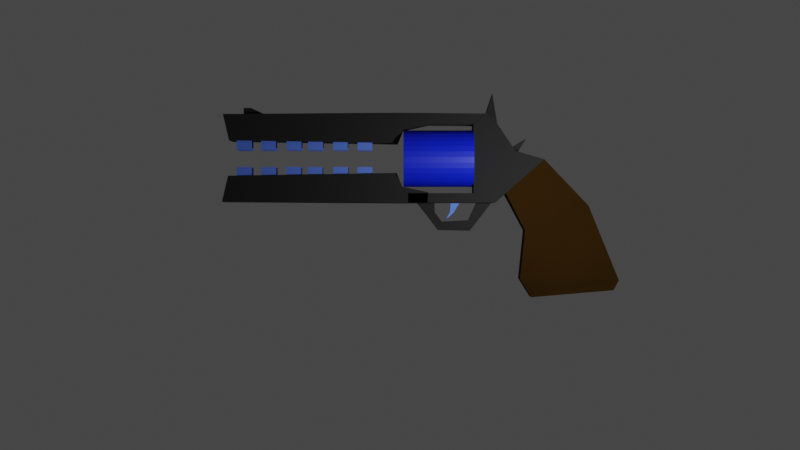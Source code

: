 # Source: revolver.blend  (saved by Blender 3.6.11; exported with 4.5.12 LTS)
import bpy
from mathutils import Matrix  # noqa: F401  (used for matrix-valued properties, if any)

bpy.ops.wm.read_factory_settings(use_empty=True)
scene = bpy.context.scene
scene.name = 'Scene'

# ---- collections
col_collection = bpy.data.collections.new('Collection'); scene.collection.children.link(col_collection)

# ---- materials (node trees are filled in below, after node groups)
mat_gunmat = bpy.data.materials.new('GunMat')
mat_gunmat.use_transparent_shadow = False
mat_gunmat.diffuse_color = (0.0, 0.0, 0.0, 1.0)
mat_gunmat.roughness = 0.7359
mat_gunmat.specular_intensity = 0.3282
mat_yeag = bpy.data.materials.new('Yeag')
mat_yeag.use_transparent_shadow = False
mat_handle = bpy.data.materials.new('Handle')
mat_handle.use_transparent_shadow = False
mat_material = bpy.data.materials.new('Material')
mat_material.use_transparent_shadow = False

# ---- material node trees
mat_gunmat.use_nodes = True; mat_gunmat.node_tree.nodes.clear()
_N = mat_gunmat.node_tree.nodes; _L = mat_gunmat.node_tree.links
n0 = _N.new('ShaderNodeOutputMaterial'); n0.name = 'Material Output'; n0.location = (300, 300)
n1 = _N.new('ShaderNodeBsdfPrincipled'); n1.name = 'Principled BSDF'; n1.location = (10, 300)
n1.distribution = 'GGX'
n1.subsurface_method = 'RANDOM_WALK_SKIN'
n1.inputs[0].default_value = (0.01885, 0.01885, 0.01885, 1.0)
n1.inputs[2].default_value = 1.0
n1.inputs[3].default_value = 1.45
n1.inputs[13].default_value = 0.4425
n1.inputs[27].default_value = (0.0, 0.0, 0.0, 1.0)
n1.inputs[28].default_value = 1.0
_L.new(n1.outputs[0], n0.inputs[0])
n0.is_active_output = True
mat_yeag.use_nodes = True; mat_yeag.node_tree.nodes.clear()
_N = mat_yeag.node_tree.nodes; _L = mat_yeag.node_tree.links
n0 = _N.new('ShaderNodeBsdfPrincipled'); n0.name = 'Principled BSDF'; n0.location = (10, 300)
n0.distribution = 'GGX'
n0.subsurface_method = 'RANDOM_WALK_SKIN'
n0.inputs[0].default_value = (0.1178, 0.2462, 1.0, 1.0)
n0.inputs[2].default_value = 0.7072
n0.inputs[3].default_value = 1.45
n0.inputs[27].default_value = (0.0, 0.0, 0.0, 1.0)
n0.inputs[28].default_value = 1.0
n1 = _N.new('ShaderNodeOutputMaterial'); n1.name = 'Material Output'; n1.location = (300, 300)
_L.new(n0.outputs[0], n1.inputs[0])
n1.is_active_output = True
mat_handle.use_nodes = True; mat_handle.node_tree.nodes.clear()
_N = mat_handle.node_tree.nodes; _L = mat_handle.node_tree.links
n0 = _N.new('ShaderNodeOutputMaterial'); n0.name = 'Material Output'; n0.location = (300, 300)
n1 = _N.new('ShaderNodeBsdfPrincipled'); n1.name = 'Principled BSDF'; n1.location = (-103, 436)
n1.distribution = 'GGX'
n1.subsurface_method = 'RANDOM_WALK_SKIN'
n1.inputs[0].default_value = (0.03741, 0.01645, 0.0, 1.0)
n1.inputs[2].default_value = 1.0
n1.inputs[3].default_value = 1.45
n1.inputs[9].default_value = (1.0, 0.2, 0.0)
n1.inputs[13].default_value = 0.0
n1.inputs[18].default_value = 0.2759
n1.inputs[20].default_value = 0.0
n1.inputs[27].default_value = (0.0, 0.0, 0.0, 1.0)
n1.inputs[28].default_value = 1.0
_L.new(n1.outputs[0], n0.inputs[0])
n0.is_active_output = True
mat_material.use_nodes = True; mat_material.node_tree.nodes.clear()
_N = mat_material.node_tree.nodes; _L = mat_material.node_tree.links
n0 = _N.new('ShaderNodeOutputMaterial'); n0.name = 'Material Output'; n0.location = (300, 300)
n1 = _N.new('ShaderNodeBsdfPrincipled'); n1.name = 'Principled BSDF'; n1.location = (10, 300)
n1.distribution = 'GGX'
n1.subsurface_method = 'RANDOM_WALK_SKIN'
n1.inputs[0].default_value = (0.0, 0.01601, 0.8, 1.0)
n1.inputs[3].default_value = 1.45
n1.inputs[27].default_value = (0.0, 0.0, 0.0, 1.0)
n1.inputs[28].default_value = 1.0
_L.new(n1.outputs[0], n0.inputs[0])
n0.is_active_output = True

# ---- world
world_world = bpy.data.worlds.new('World'); scene.world = world_world
world_world.use_nodes = True; world_world.node_tree.nodes.clear()
_N = world_world.node_tree.nodes; _L = world_world.node_tree.links
n0 = _N.new('ShaderNodeOutputWorld'); n0.name = 'World Output'; n0.location = (300, 300)
n1 = _N.new('ShaderNodeBackground'); n1.name = 'Background'; n1.location = (10, 300)
n1.inputs[0].default_value = (0.05088, 0.05088, 0.05088, 1.0)
_L.new(n1.outputs[0], n0.inputs[0])
n0.is_active_output = True
world_world.color = (0.05088, 0.05088, 0.05088)
world_world.use_sun_shadow = False
world_world.sun_shadow_jitter_overblur = 0.0

# ---- cameras
cam_camera = bpy.data.cameras.new('Camera')
cam_camera.clip_end = 100.0
cam_camera.ortho_scale = 7.314

# ---- lights
light_light = bpy.data.lights.new('Light', 'POINT')
light_light.transmission_factor = 0.0
light_light.energy = 1000.0
light_light.shadow_soft_size = 0.1
light_light.shadow_maximum_resolution = 0.006
light_light.use_absolute_resolution = True

# ---- meshes
me_cube_002 = bpy.data.meshes.new('Cube.002')
me_cube_002.from_pydata([(-1.205, 0.1682, -0.301), (-1.362, 1.705, -0.301), (0.8058, -0.6113, -0.301), (1.691, 1.73, -0.672), (-1.0, 2.283, -0.301), (1.522, 2.04, -0.672), (-1.819, -1.002, -0.4073), (-0.6056, -2.072, -0.4073), (-2.092, -3.199, -0.4073), (-1.525, -2.344, -0.413), (-2.142, -0.7097, -0.4073), (-2.415, -3.547, -0.4073), (-2.833, -0.7036, -0.4073), (-2.84, -3.191, -0.4073), (-2.169, -3.821, -0.1606), (-2.225, -4.169, -0.1606), (-1.525, -2.732, -0.413), (-1.825, -2.033, 0.129), (-1.696, -2.421, -0.1535), (-1.15, -2.749, -0.1535), (-1.601, -1.696, 0.129), (-1.601, -2.084, -0.1535), (-1.521, -2.132, -0.1535), (-3.858, -0.1303, 0.007298), (-1.362, 1.705, 0.0), (-1.205, 0.1682, 0.0), (1.691, 1.73, 0.0), (0.8058, -0.6113, 0.0), (1.522, 2.04, 0.0), (-1.0, 2.283, 0.0), (-1.819, -1.002, 0.0), (-0.6056, -2.072, 0.0), (-2.092, -3.199, 0.0), (-1.525, -2.344, 0.0), (-2.415, -3.547, 0.0), (-2.142, -0.7097, 0.0), (-2.84, -3.191, 0.0), (-2.833, -0.7036, 0.0), (-2.225, -4.169, 0.0), (-2.169, -3.821, 0.0), (-1.696, -2.421, 0.0), (-1.825, -2.032, 0.1174), (-1.15, -2.749, 0.0), (-1.601, -2.084, 0.0), (-1.521, -2.132, 0.0), (-1.601, -1.696, 0.1232), (-2.965, -0.6998, 0.0), (-4.901, -1.005, 0.4006), (-4.901, -1.005, 0.0), (-4.901, -0.7041, 0.4006), (-4.901, -0.7041, 0.0), (-2.724, -1.005, 0.4006), (-2.724, -1.005, 0.0), (-2.724, -0.7041, 0.4006), (-2.724, -0.7041, 0.0), (-2.728, -0.7056, 0.12), (-2.978, -0.1552, 0.12), (-2.247, -0.7089, 0.12), (-2.942, 0.1835, 0.12), (-2.728, -0.7056, 0.0), (-2.978, -0.1552, 0.0), (-2.247, -0.7089, 0.0), (-2.942, 0.1835, 0.0), (-3.824, -0.1081, 0.12), (-3.947, 0.1618, 0.12), (-3.947, 0.1618, 0.0), (-3.824, -0.1081, 0.0), (-4.053, -0.4014, 0.12), (-4.384, -0.4127, 0.12), (-4.384, -0.4127, 0.0), (-4.053, -0.4014, 0.0), (-4.06, -0.7592, 0.12), (-4.657, -0.7474, 0.12), (-4.657, -0.7474, 0.0), (-4.06, -0.7592, 0.0), (-3.446, -0.4014, 0.12), (-3.569, -0.4127, 0.12), (-3.569, -0.4127, 0.0), (-3.446, -0.4014, 0.0), (-3.235, -0.7592, 0.12), (-3.543, -0.7287, 0.12), (-3.543, -0.7287, 0.0), (-3.235, -0.7592, 0.0), (-3.608, -0.2515, 0.12), (-3.687, -0.2039, 0.12), (-3.687, -0.2039, 0.0), (-3.608, -0.2515, 0.0), (-10.74, -3.5, 0.3917), (-10.74, -3.5, 0.0), (-10.55, -2.677, 0.3917), (-10.55, -2.677, 0.0), (-5.18, -3.54, 0.4006), (-5.18, -3.54, 0.0), (-5.23, -2.59, 0.4006), (-5.23, -2.59, 0.0), (-10.11, -3.711, 0.0), (-10.11, -3.711, 0.1988), (-10.11, -3.459, 0.1988), (-10.11, -2.954, 0.0), (-9.881, -3.711, 0.0), (-9.881, -3.711, 0.1988), (-9.327, -3.454, 0.0), (-9.327, -3.454, 0.1988), (-4.237, -3.197, 0.0), (-4.237, -3.197, 0.4006), (-4.256, -3.531, 0.4006), (-4.256, -3.531, 0.0), (-4.718, -3.535, 0.4006), (-4.718, -3.535, 0.0), (-5.051, -3.023, 0.0), (-5.051, -3.023, 0.4006), (-11.34, -0.8327, 0.0), (-6.496, -2.672, 0.28), (-6.497, -2.377, 0.28), (-6.039, -2.671, 0.28), (-6.04, -2.376, 0.28), (-6.496, -2.672, 0.1418), (-6.497, -2.377, 0.1418), (-6.039, -2.671, 0.1418), (-6.04, -2.376, 0.1418), (-7.27, -2.672, 0.28), (-7.271, -2.377, 0.28), (-6.814, -2.671, 0.28), (-6.815, -2.376, 0.28), (-7.27, -2.672, 0.1418), (-7.271, -2.377, 0.1418), (-6.814, -2.671, 0.1418), (-6.815, -2.376, 0.1418), (-8.062, -2.672, 0.28), (-8.063, -2.377, 0.28), (-7.605, -2.671, 0.28), (-7.606, -2.376, 0.28), (-8.062, -2.672, 0.1418), (-8.063, -2.377, 0.1418), (-7.605, -2.671, 0.1418), (-7.606, -2.376, 0.1418), (-8.742, -2.672, 0.28), (-8.743, -2.377, 0.28), (-8.286, -2.671, 0.28), (-8.287, -2.376, 0.28), (-8.742, -2.672, 0.1418), (-8.743, -2.377, 0.1418), (-8.286, -2.671, 0.1418), (-8.287, -2.376, 0.1418), (-9.553, -2.672, 0.28), (-9.554, -2.377, 0.28), (-9.097, -2.671, 0.28), (-9.098, -2.376, 0.28), (-9.553, -2.672, 0.1418), (-9.554, -2.377, 0.1418), (-9.097, -2.671, 0.1418), (-9.098, -2.376, 0.1418), (-10.32, -2.672, 0.28), (-10.32, -2.377, 0.28), (-9.862, -2.671, 0.28), (-9.863, -2.376, 0.28), (-10.32, -2.672, 0.1418), (-10.32, -2.377, 0.1418), (-9.862, -2.671, 0.1418), (-9.863, -2.376, 0.1418), (-10.77, -0.7316, 0.3917), (-10.77, -0.7316, 0.0), (-10.58, -1.554, 0.3917), (-10.58, -1.554, 0.0), (-5.211, -0.6921, 0.4006), (-5.211, -0.6921, 0.0), (-5.26, -1.642, 0.4006), (-5.26, -1.642, 0.0), (-10.14, -0.7729, 0.1988), (-10.14, -1.277, 0.0), (-9.358, -0.7773, 0.0), (-9.358, -0.7773, 0.1988), (-4.267, -1.034, 0.0), (-4.267, -1.034, 0.4006), (-4.286, -0.7003, 0.4006), (-4.286, -0.7003, 0.0), (-4.748, -0.6962, 0.4006), (-4.748, -0.6962, 0.0), (-5.081, -1.208, 0.0), (-5.081, -1.208, 0.4006), (-2.325, -3.179, 0.0), (-2.325, -3.179, 0.4006), (-2.344, -3.513, 0.4006), (-2.344, -3.513, 0.0), (-9.863, -1.54, 0.28), (-9.862, -1.835, 0.28), (-10.32, -1.541, 0.28), (-10.32, -1.835, 0.28), (-9.863, -1.54, 0.1418), (-9.862, -1.835, 0.1418), (-10.32, -1.541, 0.1418), (-10.32, -1.835, 0.1418), (-9.088, -1.54, 0.28), (-9.087, -1.835, 0.28), (-9.545, -1.541, 0.28), (-9.544, -1.835, 0.28), (-9.088, -1.54, 0.1418), (-9.087, -1.835, 0.1418), (-9.545, -1.541, 0.1418), (-9.544, -1.835, 0.1418), (-8.296, -1.54, 0.28), (-8.296, -1.835, 0.28), (-8.753, -1.541, 0.28), (-8.752, -1.835, 0.28), (-8.296, -1.54, 0.1418), (-8.296, -1.835, 0.1418), (-8.753, -1.541, 0.1418), (-8.752, -1.835, 0.1418), (-7.616, -1.54, 0.28), (-7.615, -1.835, 0.28), (-8.073, -1.541, 0.28), (-8.072, -1.835, 0.28), (-7.616, -1.54, 0.1418), (-7.615, -1.835, 0.1418), (-8.073, -1.541, 0.1418), (-8.072, -1.835, 0.1418), (-6.805, -1.54, 0.28), (-6.804, -1.835, 0.28), (-7.262, -1.541, 0.28), (-7.261, -1.835, 0.28), (-6.805, -1.54, 0.1418), (-6.804, -1.835, 0.1418), (-7.262, -1.541, 0.1418), (-7.261, -1.835, 0.1418), (-6.04, -1.54, 0.28), (-6.039, -1.835, 0.28), (-6.497, -1.541, 0.28), (-6.496, -1.835, 0.28), (-6.04, -1.54, 0.1418), (-6.039, -1.835, 0.1418), (-6.497, -1.541, 0.1418), (-6.496, -1.835, 0.1418)], [(37, 46), (168, 169), (170, 171), (171, 168)], [(1, 3, 2, 0), (3, 1, 4, 5), (0, 2, 7, 6), (6, 7, 9, 8), (6, 8, 11, 10), (10, 11, 13, 12), (11, 8, 14, 15), (18, 21, 22, 19), (18, 17, 20, 21), (24, 25, 27, 26), (26, 28, 29, 24), (25, 30, 31, 27), (30, 32, 33, 31), (30, 35, 34, 32), (35, 37, 36, 34), (34, 38, 39, 32), (40, 42, 44, 43), (40, 43, 45, 41), (9, 33, 32, 8), (19, 22, 44, 42), (11, 34, 36, 13), (7, 31, 33, 9), (22, 21, 43, 44), (4, 29, 28, 5), (14, 39, 38, 15), (21, 20, 45, 43), (5, 28, 26, 3), (8, 32, 39, 14), (20, 17, 41, 45), (1, 24, 29, 4), (15, 38, 34, 11), (17, 18, 40, 41), (0, 25, 24, 1), (10, 35, 30, 6), (2, 27, 31, 7), (18, 19, 42, 40), (13, 36, 37, 12), (6, 30, 25, 0), (3, 26, 27, 2), (12, 37, 35, 10), (47, 49, 50, 48), (49, 53, 54, 50), (53, 51, 52, 54), (51, 47, 48, 52), (49, 47, 51, 53), (54, 52, 48, 50), (55, 57, 58, 56), (57, 61, 62, 58), (61, 59, 60, 62), (59, 55, 56, 60), (57, 55, 59, 61), (62, 65, 64, 58), (66, 70, 69, 65), (60, 66, 65, 62), (58, 64, 63, 56), (56, 63, 66, 60), (70, 74, 73, 69), (64, 68, 67, 63), (63, 67, 70, 66), (65, 69, 68, 64), (73, 74, 71, 72), (68, 72, 71, 67), (67, 71, 74, 70), (69, 73, 72, 68), (76, 80, 79, 75), (75, 79, 82, 78), (77, 81, 80, 76), (78, 86, 83, 75), (83, 86, 85, 84), (75, 83, 84, 76), (76, 84, 85, 77), (87, 89, 90, 88), (89, 93, 94, 90), (91, 87, 88, 92), (89, 87, 91, 93), (108, 106, 105, 107), (95, 96, 97, 98), (100, 96, 95, 99), (100, 99, 101, 102), (97, 96, 100, 102), (106, 183, 182, 105), (110, 104, 103, 109), (107, 105, 104, 110), (91, 107, 110, 93), (93, 110, 109, 94), (92, 108, 107, 91), (112, 114, 115, 113), (114, 118, 119, 115), (118, 116, 117, 119), (116, 112, 113, 117), (119, 117, 113, 115), (120, 122, 123, 121), (122, 126, 127, 123), (126, 124, 125, 127), (124, 120, 121, 125), (127, 125, 121, 123), (128, 130, 131, 129), (130, 134, 135, 131), (134, 132, 133, 135), (132, 128, 129, 133), (135, 133, 129, 131), (136, 138, 139, 137), (138, 142, 143, 139), (142, 140, 141, 143), (140, 136, 137, 141), (143, 141, 137, 139), (144, 146, 147, 145), (146, 150, 151, 147), (150, 148, 149, 151), (148, 144, 145, 149), (151, 149, 145, 147), (152, 154, 155, 153), (154, 158, 159, 155), (158, 156, 157, 159), (156, 152, 153, 157), (159, 157, 153, 155), (160, 161, 163, 162), (162, 163, 167, 166), (164, 165, 161, 160), (162, 166, 164, 160), (177, 176, 174, 175), (173, 172, 175, 174), (179, 178, 172, 173), (176, 179, 173, 174), (164, 166, 179, 176), (166, 167, 178, 179), (165, 164, 176, 177), (181, 182, 183, 180), (104, 181, 180, 103), (103, 180, 183, 106), (105, 182, 181, 104), (184, 186, 187, 185), (186, 190, 191, 187), (190, 188, 189, 191), (188, 184, 185, 189), (191, 189, 185, 187), (192, 194, 195, 193), (194, 198, 199, 195), (198, 196, 197, 199), (196, 192, 193, 197), (199, 197, 193, 195), (200, 202, 203, 201), (202, 206, 207, 203), (206, 204, 205, 207), (204, 200, 201, 205), (207, 205, 201, 203), (208, 210, 211, 209), (210, 214, 215, 211), (214, 212, 213, 215), (212, 208, 209, 213), (215, 213, 209, 211), (216, 218, 219, 217), (218, 222, 223, 219), (222, 220, 221, 223), (220, 216, 217, 221), (223, 221, 217, 219), (224, 226, 227, 225), (226, 230, 231, 227), (230, 228, 229, 231), (228, 224, 225, 229), (231, 229, 225, 227)])
me_cube_002.polygons.foreach_set('material_index', [2, 2, 2, 0, 0, 0, 0, 0, 0, 2, 2, 2, 0, 0, 0, 0, 0, 0, 0, 0, 0, 0, 0, 2, 0, 0, 2, 0, 0, 2, 0, 0, 2, 0, 2, 0, 0, 2, 2, 0, 0, 0, 0, 0, 0, 0, 0, 0, 0, 0, 0, 0, 0, 0, 0, 0, 0, 0, 0, 0, 0, 0, 0, 0, 1, 1, 1, 1, 1, 1, 1, 0, 0, 0, 0, 0, 0, 0, 0, 0, 0, 0, 0, 0, 0, 0, 1, 1, 1, 1, 1, 1, 1, 1, 1, 1, 1, 1, 1, 1, 1, 1, 1, 1, 1, 1, 1, 1, 1, 1, 1, 1, 1, 1, 1, 1, 0, 0, 0, 0, 0, 0, 0, 0, 0, 0, 0, 0, 0, 0, 0, 1, 1, 1, 1, 1, 1, 1, 1, 1, 1, 1, 1, 1, 1, 1, 1, 1, 1, 1, 1, 1, 1, 1, 1, 1, 1, 1, 1, 1, 1])
_uv = me_cube_002.uv_layers.new(name='UVMap')
_uv.uv.foreach_set('vector', [0.125, 0.5, 0.375, 0.5, 0.375, 0.75, 0.125, 0.75, 0.375, 0.5, 0.125, 0.5, 0.125, 0.5, 0.375, 0.5, 0.125, 0.75, 0.375, 0.75, 0.375, 0.75, 0.125, 0.75, 0.125, 0.75, 0.375, 0.75, 0.375, 0.75, 0.125, 0.75, 0.125, 0.75, 0.125, 0.75, 0.125, 0.75, 0.125, 0.75, 0.125, 0.75, 0.125, 0.75, 0.125, 0.75, 0.125, 0.75, 0.125, 0.75, 0.125, 0.75, 0.125, 0.75, 0.125, 0.75, 0.375, 0.25, 0.375, 0.5, 0.625, 0.5, 0.625, 0.25, 0.125, 0.5, 0.125, 0.75, 0.375, 0.75, 0.375, 0.5, 0.125, 0.5, 0.125, 0.75, 0.375, 0.75, 0.375, 0.5, 0.375, 0.5, 0.375, 0.5, 0.125, 0.5, 0.125, 0.5, 0.125, 0.75, 0.125, 0.75, 0.375, 0.75, 0.375, 0.75, 0.125, 0.75, 0.125, 0.75, 0.375, 0.75, 0.375, 0.75, 0.125, 0.75, 0.125, 0.75, 0.125, 0.75, 0.125, 0.75, 0.125, 0.75, 0.125, 0.75, 0.125, 0.75, 0.125, 0.75, 0.125, 0.75, 0.125, 0.75, 0.125, 0.75, 0.125, 0.75, 0.375, 0.25, 0.625, 0.25, 0.625, 0.5, 0.375, 0.5, 0.125, 0.5, 0.375, 0.5, 0.375, 0.75, 0.125, 0.75, 0.375, 0.75, 0.375, 0.75, 0.125, 0.75, 0.125, 0.75, 0.625, 0.25, 0.625, 0.5, 0.625, 0.5, 0.625, 0.25, 0.125, 0.75, 0.125, 0.75, 0.125, 0.75, 0.125, 0.75, 0.375, 0.75, 0.375, 0.75, 0.375, 0.75, 0.375, 0.75, 0.625, 0.5, 0.375, 0.5, 0.375, 0.5, 0.625, 0.5, 0.125, 0.5, 0.125, 0.5, 0.375, 0.5, 0.375, 0.5, 0.125, 0.75, 0.125, 0.75, 0.125, 0.75, 0.125, 0.75, 0.375, 0.5, 0.375, 0.75, 0.375, 0.75, 0.375, 0.5, 0.375, 0.5, 0.375, 0.5, 0.375, 0.5, 0.375, 0.5, 0.125, 0.75, 0.125, 0.75, 0.125, 0.75, 0.125, 0.75, 0.375, 0.75, 0.125, 0.75, 0.125, 0.75, 0.375, 0.75, 0.125, 0.5, 0.125, 0.5, 0.125, 0.5, 0.125, 0.5, 0.125, 0.75, 0.125, 0.75, 0.125, 0.75, 0.125, 0.75, 0.125, 0.75, 0.125, 0.5, 0.125, 0.5, 0.125, 0.75, 0.125, 0.75, 0.125, 0.75, 0.125, 0.5, 0.125, 0.5, 0.125, 0.75, 0.125, 0.75, 0.125, 0.75, 0.125, 0.75, 0.375, 0.75, 0.375, 0.75, 0.375, 0.75, 0.375, 0.75, 0.375, 0.25, 0.625, 0.25, 0.625, 0.25, 0.375, 0.25, 0.125, 0.75, 0.125, 0.75, 0.125, 0.75, 0.125, 0.75, 0.125, 0.75, 0.125, 0.75, 0.125, 0.75, 0.125, 0.75, 0.375, 0.5, 0.375, 0.5, 0.375, 0.75, 0.375, 0.75, 0.125, 0.75, 0.125, 0.75, 0.125, 0.75, 0.125, 0.75, 0.375, 0.0, 0.375, 0.25, 0.625, 0.25, 0.625, 0.0, 0.375, 0.25, 0.375, 0.5, 0.625, 0.5, 0.625, 0.25, 0.375, 0.5, 0.375, 0.75, 0.625, 0.75, 0.625, 0.5, 0.375, 0.75, 0.375, 1.0, 0.625, 1.0, 0.625, 0.75, 0.125, 0.5, 0.125, 0.75, 0.375, 0.75, 0.375, 0.5, 0.625, 0.5, 0.625, 0.75, 0.875, 0.75, 0.875, 0.5, 0.375, 0.0, 0.375, 0.25, 0.625, 0.25, 0.625, 0.0, 0.375, 0.25, 0.375, 0.5, 0.625, 0.5, 0.625, 0.25, 0.375, 0.5, 0.375, 0.75, 0.625, 0.75, 0.625, 0.5, 0.375, 0.75, 0.375, 1.0, 0.625, 1.0, 0.625, 0.75, 0.125, 0.5, 0.125, 0.75, 0.375, 0.75, 0.375, 0.5, 0.625, 0.5, 0.625, 0.5, 0.625, 0.25, 0.625, 0.25, 0.625, 0.75, 0.625, 0.75, 0.625, 0.5, 0.625, 0.5, 0.625, 0.75, 0.625, 0.75, 0.625, 0.5, 0.625, 0.5, 0.625, 0.25, 0.625, 0.25, 0.625, 0.0, 0.625, 0.0, 0.625, 1.0, 0.625, 1.0, 0.625, 0.75, 0.625, 0.75, 0.625, 0.75, 0.625, 0.75, 0.625, 0.5, 0.625, 0.5, 0.625, 0.25, 0.625, 0.25, 0.625, 0.0, 0.625, 0.0, 0.625, 1.0, 0.625, 1.0, 0.625, 0.75, 0.625, 0.75, 0.625, 0.5, 0.625, 0.5, 0.625, 0.25, 0.625, 0.25, 0.625, 0.5, 0.625, 0.75, 0.875, 0.75, 0.875, 0.5, 0.625, 0.25, 0.625, 0.25, 0.625, 0.0, 0.625, 0.0, 0.625, 1.0, 0.625, 1.0, 0.625, 0.75, 0.625, 0.75, 0.625, 0.5, 0.625, 0.5, 0.625, 0.25, 0.625, 0.25, 0.625, 0.25, 0.625, 0.25, 0.625, 0.0, 0.625, 0.0, 0.625, 1.0, 0.625, 1.0, 0.625, 0.75, 0.625, 0.75, 0.625, 0.5, 0.625, 0.5, 0.625, 0.25, 0.625, 0.25, 0.625, 0.75, 0.625, 0.75, 0.625, 1.0, 0.625, 1.0, 0.625, 1.0, 0.625, 0.75, 0.625, 0.5, 0.625, 0.25, 0.625, 0.0, 0.625, 0.0, 0.625, 0.25, 0.625, 0.25, 0.625, 0.25, 0.625, 0.25, 0.625, 0.5, 0.625, 0.5, 0.375, 0.0, 0.375, 0.25, 0.625, 0.25, 0.625, 0.0, 0.375, 0.25, 0.375, 0.5, 0.625, 0.5, 0.625, 0.25, 0.375, 0.75, 0.375, 1.0, 0.625, 1.0, 0.625, 0.75, 0.125, 0.5, 0.125, 0.75, 0.375, 0.75, 0.375, 0.5, 0.625, 0.75, 0.625, 0.75, 0.375, 0.75, 0.375, 0.75, 0.0, 0.0, 0.0, 0.0, 0.0, 0.0, 0.0, 0.0, 0.0, 0.0, 0.0, 0.0, 0.0, 0.0, 0.0, 0.0, 0.0, 0.0, 0.0, 0.0, 0.0, 0.0, 0.0, 0.0, 0.0, 0.0, 0.0, 0.0, 0.0, 0.0, 0.0, 0.0, 0.625, 0.75, 0.625, 0.75, 0.375, 0.75, 0.375, 0.75, 0.375, 0.5, 0.375, 0.5, 0.625, 0.5, 0.625, 0.5, 0.375, 0.75, 0.375, 0.75, 0.375, 0.5, 0.375, 0.5, 0.375, 0.75, 0.375, 0.75, 0.375, 0.5, 0.375, 0.5, 0.375, 0.5, 0.375, 0.5, 0.625, 0.5, 0.625, 0.5, 0.625, 0.75, 0.625, 0.75, 0.375, 0.75, 0.375, 0.75, 0.375, 0.0, 0.375, 0.25, 0.625, 0.25, 0.625, 0.0, 0.375, 0.25, 0.375, 0.5, 0.625, 0.5, 0.625, 0.25, 0.375, 0.5, 0.375, 0.75, 0.625, 0.75, 0.625, 0.5, 0.375, 0.75, 0.375, 1.0, 0.625, 1.0, 0.625, 0.75, 0.625, 0.5, 0.625, 0.75, 0.875, 0.75, 0.875, 0.5, 0.375, 0.0, 0.375, 0.25, 0.625, 0.25, 0.625, 0.0, 0.375, 0.25, 0.375, 0.5, 0.625, 0.5, 0.625, 0.25, 0.375, 0.5, 0.375, 0.75, 0.625, 0.75, 0.625, 0.5, 0.375, 0.75, 0.375, 1.0, 0.625, 1.0, 0.625, 0.75, 0.625, 0.5, 0.625, 0.75, 0.875, 0.75, 0.875, 0.5, 0.375, 0.0, 0.375, 0.25, 0.625, 0.25, 0.625, 0.0, 0.375, 0.25, 0.375, 0.5, 0.625, 0.5, 0.625, 0.25, 0.375, 0.5, 0.375, 0.75, 0.625, 0.75, 0.625, 0.5, 0.375, 0.75, 0.375, 1.0, 0.625, 1.0, 0.625, 0.75, 0.625, 0.5, 0.625, 0.75, 0.875, 0.75, 0.875, 0.5, 0.375, 0.0, 0.375, 0.25, 0.625, 0.25, 0.625, 0.0, 0.375, 0.25, 0.375, 0.5, 0.625, 0.5, 0.625, 0.25, 0.375, 0.5, 0.375, 0.75, 0.625, 0.75, 0.625, 0.5, 0.375, 0.75, 0.375, 1.0, 0.625, 1.0, 0.625, 0.75, 0.625, 0.5, 0.625, 0.75, 0.875, 0.75, 0.875, 0.5, 0.375, 0.0, 0.375, 0.25, 0.625, 0.25, 0.625, 0.0, 0.375, 0.25, 0.375, 0.5, 0.625, 0.5, 0.625, 0.25, 0.375, 0.5, 0.375, 0.75, 0.625, 0.75, 0.625, 0.5, 0.375, 0.75, 0.375, 1.0, 0.625, 1.0, 0.625, 0.75, 0.625, 0.5, 0.625, 0.75, 0.875, 0.75, 0.875, 0.5, 0.375, 0.0, 0.375, 0.25, 0.625, 0.25, 0.625, 0.0, 0.375, 0.25, 0.375, 0.5, 0.625, 0.5, 0.625, 0.25, 0.375, 0.5, 0.375, 0.75, 0.625, 0.75, 0.625, 0.5, 0.375, 0.75, 0.375, 1.0, 0.625, 1.0, 0.625, 0.75, 0.625, 0.5, 0.625, 0.75, 0.875, 0.75, 0.875, 0.5, 0.375, 0.0, 0.625, 0.0, 0.625, 0.25, 0.375, 0.25, 0.375, 0.25, 0.625, 0.25, 0.625, 0.5, 0.375, 0.5, 0.375, 0.75, 0.625, 0.75, 0.625, 1.0, 0.375, 1.0, 0.125, 0.5, 0.375, 0.5, 0.375, 0.75, 0.125, 0.75, 0.625, 0.75, 0.375, 0.75, 0.375, 0.75, 0.625, 0.75, 0.375, 0.5, 0.625, 0.5, 0.625, 0.75, 0.375, 0.75, 0.375, 0.5, 0.625, 0.5, 0.625, 0.5, 0.375, 0.5, 0.375, 0.75, 0.375, 0.5, 0.375, 0.5, 0.375, 0.75, 0.375, 0.75, 0.375, 0.5, 0.375, 0.5, 0.375, 0.75, 0.375, 0.5, 0.625, 0.5, 0.625, 0.5, 0.375, 0.5, 0.625, 0.75, 0.375, 0.75, 0.375, 0.75, 0.625, 0.75, 0.375, 0.5, 0.375, 0.75, 0.625, 0.75, 0.625, 0.5, 0.375, 0.5, 0.375, 0.5, 0.625, 0.5, 0.625, 0.5, 0.0, 0.0, 0.0, 0.0, 0.0, 0.0, 0.0, 0.0, 0.375, 0.75, 0.375, 0.75, 0.375, 0.5, 0.375, 0.5, 0.375, 0.0, 0.375, 0.25, 0.625, 0.25, 0.625, 0.0, 0.375, 0.25, 0.375, 0.5, 0.625, 0.5, 0.625, 0.25, 0.375, 0.5, 0.375, 0.75, 0.625, 0.75, 0.625, 0.5, 0.375, 0.75, 0.375, 1.0, 0.625, 1.0, 0.625, 0.75, 0.625, 0.5, 0.625, 0.75, 0.875, 0.75, 0.875, 0.5, 0.375, 0.0, 0.375, 0.25, 0.625, 0.25, 0.625, 0.0, 0.375, 0.25, 0.375, 0.5, 0.625, 0.5, 0.625, 0.25, 0.375, 0.5, 0.375, 0.75, 0.625, 0.75, 0.625, 0.5, 0.375, 0.75, 0.375, 1.0, 0.625, 1.0, 0.625, 0.75, 0.625, 0.5, 0.625, 0.75, 0.875, 0.75, 0.875, 0.5, 0.375, 0.0, 0.375, 0.25, 0.625, 0.25, 0.625, 0.0, 0.375, 0.25, 0.375, 0.5, 0.625, 0.5, 0.625, 0.25, 0.375, 0.5, 0.375, 0.75, 0.625, 0.75, 0.625, 0.5, 0.375, 0.75, 0.375, 1.0, 0.625, 1.0, 0.625, 0.75, 0.625, 0.5, 0.625, 0.75, 0.875, 0.75, 0.875, 0.5, 0.375, 0.0, 0.375, 0.25, 0.625, 0.25, 0.625, 0.0, 0.375, 0.25, 0.375, 0.5, 0.625, 0.5, 0.625, 0.25, 0.375, 0.5, 0.375, 0.75, 0.625, 0.75, 0.625, 0.5, 0.375, 0.75, 0.375, 1.0, 0.625, 1.0, 0.625, 0.75, 0.625, 0.5, 0.625, 0.75, 0.875, 0.75, 0.875, 0.5, 0.375, 0.0, 0.375, 0.25, 0.625, 0.25, 0.625, 0.0, 0.375, 0.25, 0.375, 0.5, 0.625, 0.5, 0.625, 0.25, 0.375, 0.5, 0.375, 0.75, 0.625, 0.75, 0.625, 0.5, 0.375, 0.75, 0.375, 1.0, 0.625, 1.0, 0.625, 0.75, 0.625, 0.5, 0.625, 0.75, 0.875, 0.75, 0.875, 0.5, 0.375, 0.0, 0.375, 0.25, 0.625, 0.25, 0.625, 0.0, 0.375, 0.25, 0.375, 0.5, 0.625, 0.5, 0.625, 0.25, 0.375, 0.5, 0.375, 0.75, 0.625, 0.75, 0.625, 0.5, 0.375, 0.75, 0.375, 1.0, 0.625, 1.0, 0.625, 0.75, 0.625, 0.5, 0.625, 0.75, 0.875, 0.75, 0.875, 0.5])
me_cube_002.materials.append(mat_gunmat)
me_cube_002.materials.append(mat_yeag)
me_cube_002.materials.append(mat_handle)
me_cube_002.update()
me_cylinder = bpy.data.meshes.new('Cylinder')
me_cylinder.from_pydata([(0.0, 2.345, -1.0), (0.0, 2.345, 1.0), (0.1951, 2.326, -1.0), (0.1951, 2.326, 1.0), (0.3827, 2.269, -1.0), (0.3827, 2.269, 1.0), (0.5556, 2.177, -1.0), (0.5556, 2.177, 1.0), (0.7071, 2.052, -1.0), (0.7071, 2.052, 1.0), (0.8315, 1.901, -1.0), (0.8315, 1.901, 1.0), (0.9239, 1.728, -1.0), (0.9239, 1.728, 1.0), (0.9808, 1.54, -1.0), (0.9808, 1.54, 1.0), (1.0, 1.345, -1.0), (1.0, 1.345, 1.0), (0.9808, 1.15, -1.0), (0.9808, 1.15, 1.0), (0.9239, 0.9627, -1.0), (0.9239, 0.9627, 1.0), (0.8315, 0.7898, -1.0), (0.8315, 0.7898, 1.0), (0.7071, 0.6382, -1.0), (0.7071, 0.6382, 1.0), (0.5556, 0.5139, -1.0), (0.5556, 0.5139, 1.0), (0.3827, 0.4215, -1.0), (0.3827, 0.4215, 1.0), (0.1951, 0.3645, -1.0), (0.1951, 0.3645, 1.0), (0.0, 0.3453, -1.0), (0.0, 0.3453, 1.0), (-0.1951, 0.3645, -1.0), (-0.1951, 0.3645, 1.0), (-0.3827, 0.4215, -1.0), (-0.3827, 0.4215, 1.0), (-0.5556, 0.5139, -1.0), (-0.5556, 0.5139, 1.0), (-0.7071, 0.6382, -1.0), (-0.7071, 0.6382, 1.0), (-0.8315, 0.7898, -1.0), (-0.8315, 0.7898, 1.0), (-0.9239, 0.9627, -1.0), (-0.9239, 0.9627, 1.0), (-0.9808, 1.15, -1.0), (-0.9808, 1.15, 1.0), (-1.0, 1.345, -1.0), (-1.0, 1.345, 1.0), (-0.9808, 1.54, -1.0), (-0.9808, 1.54, 1.0), (-0.9239, 1.728, -1.0), (-0.9239, 1.728, 1.0), (-0.8315, 1.901, -1.0), (-0.8315, 1.901, 1.0), (-0.7071, 2.052, -1.0), (-0.7071, 2.052, 1.0), (-0.5556, 2.177, -1.0), (-0.5556, 2.177, 1.0), (-0.3827, 2.269, -1.0), (-0.3827, 2.269, 1.0), (-0.1951, 2.326, -1.0), (-0.1951, 2.326, 1.0)], [], [(0, 1, 3, 2), (2, 3, 5, 4), (4, 5, 7, 6), (6, 7, 9, 8), (8, 9, 11, 10), (10, 11, 13, 12), (12, 13, 15, 14), (14, 15, 17, 16), (16, 17, 19, 18), (18, 19, 21, 20), (20, 21, 23, 22), (22, 23, 25, 24), (24, 25, 27, 26), (26, 27, 29, 28), (28, 29, 31, 30), (30, 31, 33, 32), (32, 33, 35, 34), (34, 35, 37, 36), (36, 37, 39, 38), (38, 39, 41, 40), (40, 41, 43, 42), (42, 43, 45, 44), (44, 45, 47, 46), (46, 47, 49, 48), (48, 49, 51, 50), (50, 51, 53, 52), (52, 53, 55, 54), (54, 55, 57, 56), (56, 57, 59, 58), (58, 59, 61, 60), (3, 1, 63, 61, 59, 57, 55, 53, 51, 49, 47, 45, 43, 41, 39, 37, 35, 33, 31, 29, 27, 25, 23, 21, 19, 17, 15, 13, 11, 9, 7, 5), (60, 61, 63, 62), (62, 63, 1, 0), (0, 2, 4, 6, 8, 10, 12, 14, 16, 18, 20, 22, 24, 26, 28, 30, 32, 34, 36, 38, 40, 42, 44, 46, 48, 50, 52, 54, 56, 58, 60, 62)])
_uv = me_cylinder.uv_layers.new(name='UVMap')
_uv.uv.foreach_set('vector', [1.0, 0.5, 1.0, 1.0, 0.9688, 1.0, 0.9688, 0.5, 0.9688, 0.5, 0.9688, 1.0, 0.9375, 1.0, 0.9375, 0.5, 0.9375, 0.5, 0.9375, 1.0, 0.9062, 1.0, 0.9062, 0.5, 0.9062, 0.5, 0.9062, 1.0, 0.875, 1.0, 0.875, 0.5, 0.875, 0.5, 0.875, 1.0, 0.8438, 1.0, 0.8438, 0.5, 0.8438, 0.5, 0.8438, 1.0, 0.8125, 1.0, 0.8125, 0.5, 0.8125, 0.5, 0.8125, 1.0, 0.7812, 1.0, 0.7812, 0.5, 0.7812, 0.5, 0.7812, 1.0, 0.75, 1.0, 0.75, 0.5, 0.75, 0.5, 0.75, 1.0, 0.7188, 1.0, 0.7188, 0.5, 0.7188, 0.5, 0.7188, 1.0, 0.6875, 1.0, 0.6875, 0.5, 0.6875, 0.5, 0.6875, 1.0, 0.6562, 1.0, 0.6562, 0.5, 0.6562, 0.5, 0.6562, 1.0, 0.625, 1.0, 0.625, 0.5, 0.625, 0.5, 0.625, 1.0, 0.5938, 1.0, 0.5938, 0.5, 0.5938, 0.5, 0.5938, 1.0, 0.5625, 1.0, 0.5625, 0.5, 0.5625, 0.5, 0.5625, 1.0, 0.5312, 1.0, 0.5312, 0.5, 0.5312, 0.5, 0.5312, 1.0, 0.5, 1.0, 0.5, 0.5, 0.5, 0.5, 0.5, 1.0, 0.4688, 1.0, 0.4688, 0.5, 0.4688, 0.5, 0.4688, 1.0, 0.4375, 1.0, 0.4375, 0.5, 0.4375, 0.5, 0.4375, 1.0, 0.4062, 1.0, 0.4062, 0.5, 0.4062, 0.5, 0.4062, 1.0, 0.375, 1.0, 0.375, 0.5, 0.375, 0.5, 0.375, 1.0, 0.3438, 1.0, 0.3438, 0.5, 0.3438, 0.5, 0.3438, 1.0, 0.3125, 1.0, 0.3125, 0.5, 0.3125, 0.5, 0.3125, 1.0, 0.2812, 1.0, 0.2812, 0.5, 0.2812, 0.5, 0.2812, 1.0, 0.25, 1.0, 0.25, 0.5, 0.25, 0.5, 0.25, 1.0, 0.2188, 1.0, 0.2188, 0.5, 0.2188, 0.5, 0.2188, 1.0, 0.1875, 1.0, 0.1875, 0.5, 0.1875, 0.5, 0.1875, 1.0, 0.1562, 1.0, 0.1562, 0.5, 0.1562, 0.5, 0.1562, 1.0, 0.125, 1.0, 0.125, 0.5, 0.125, 0.5, 0.125, 1.0, 0.09375, 1.0, 0.09375, 0.5, 0.09375, 0.5, 0.09375, 1.0, 0.0625, 1.0, 0.0625, 0.5, 0.2968, 0.4854, 0.25, 0.49, 0.2032, 0.4854, 0.1582, 0.4717, 0.1167, 0.4496, 0.08029, 0.4197, 0.05045, 0.3833, 0.02827, 0.3418, 0.01461, 0.2968, 0.01, 0.25, 0.01461, 0.2032, 0.02827, 0.1582, 0.05045, 0.1167, 0.08029, 0.08029, 0.1167, 0.05045, 0.1582, 0.02827, 0.2032, 0.01461, 0.25, 0.01, 0.2968, 0.01461, 0.3418, 0.02827, 0.3833, 0.05045, 0.4197, 0.08029, 0.4496, 0.1167, 0.4717, 0.1582, 0.4854, 0.2032, 0.49, 0.25, 0.4854, 0.2968, 0.4717, 0.3418, 0.4496, 0.3833, 0.4197, 0.4197, 0.3833, 0.4496, 0.3418, 0.4717, 0.0625, 0.5, 0.0625, 1.0, 0.03125, 1.0, 0.03125, 0.5, 0.03125, 0.5, 0.03125, 1.0, 0.0, 1.0, 0.0, 0.5, 0.75, 0.49, 0.7968, 0.4854, 0.8418, 0.4717, 0.8833, 0.4496, 0.9197, 0.4197, 0.9496, 0.3833, 0.9717, 0.3418, 0.9854, 0.2968, 0.99, 0.25, 0.9854, 0.2032, 0.9717, 0.1582, 0.9496, 0.1167, 0.9197, 0.08029, 0.8833, 0.05045, 0.8418, 0.02827, 0.7968, 0.01461, 0.75, 0.01, 0.7032, 0.01461, 0.6582, 0.02827, 0.6167, 0.05045, 0.5803, 0.08029, 0.5504, 0.1167, 0.5283, 0.1582, 0.5146, 0.2032, 0.51, 0.25, 0.5146, 0.2968, 0.5283, 0.3418, 0.5504, 0.3833, 0.5803, 0.4197, 0.6167, 0.4496, 0.6582, 0.4717, 0.7032, 0.4854])
me_cylinder.materials.append(mat_material)
me_cylinder.update()

# ---- objects
ob_light = bpy.data.objects.new('Light', light_light)
ob_camera = bpy.data.objects.new('Camera', cam_camera)
ob_empty = bpy.data.objects.new('Empty', None)
ob_cube = bpy.data.objects.new('Cube', me_cube_002)
ob_cylinder = bpy.data.objects.new('Cylinder', me_cylinder)

# ---- transforms, parenting, visibility, modifiers, constraints
ob_light.location = (-0.8935, 1.005, 5.904)
ob_light.rotation_euler = (0.6503, 0.05522, 1.866)
ob_light.lock_rotations_4d = False
ob_light.empty_display_type = 'ARROWS'
ob_light.color = (0.0, 0.0, 0.0, 0.0)
ob_light.lineart.crease_threshold = 0.0
ob_camera.location = (-5.155, 0.0, 35.42)
ob_camera.lock_rotations_4d = False
ob_camera.empty_display_type = 'ARROWS'
ob_camera.color = (0.0, 0.0, 0.0, 0.0)
ob_camera.display_type = 'WIRE'
ob_camera.lineart.crease_threshold = 0.0
ob_empty.location = (0.0, 0.0, 0.0)
ob_empty.scale = (3.0, 3.0, 1.0)
ob_empty.empty_display_type = 'IMAGE'
ob_empty.empty_display_size = 5.0
ob_cube.location = (0.0, 0.0, 0.0)
ob_cube.scale = (1.0, -1.0, 1.0)
_m = ob_cube.modifiers.new('Mirror', 'MIRROR')
_m.use_axis = (False, False, True)
_m.use_mirror_merge = False
ob_cylinder.location = (-3.943, 0.903, 0.0)
ob_cylinder.rotation_euler = (0.0, 1.571, 0.0)
ob_cylinder.scale = (0.9, 0.9, 1.1)

# ---- collection membership
col_collection.objects.link(ob_light)
col_collection.objects.link(ob_camera)
col_collection.objects.link(ob_empty)
col_collection.objects.link(ob_cube)
col_collection.objects.link(ob_cylinder)

# ---- scene / render settings (as saved in the file)
scene.camera = ob_camera
scene.frame_start = 1; scene.frame_end = 250; scene.frame_set(0)
scene.render.engine = 'BLENDER_EEVEE_NEXT'
scene.cycles.sampling_pattern = 'TABULATED_SOBOL'
scene.view_settings.view_transform = 'Filmic'
bpy.context.view_layer.update()
